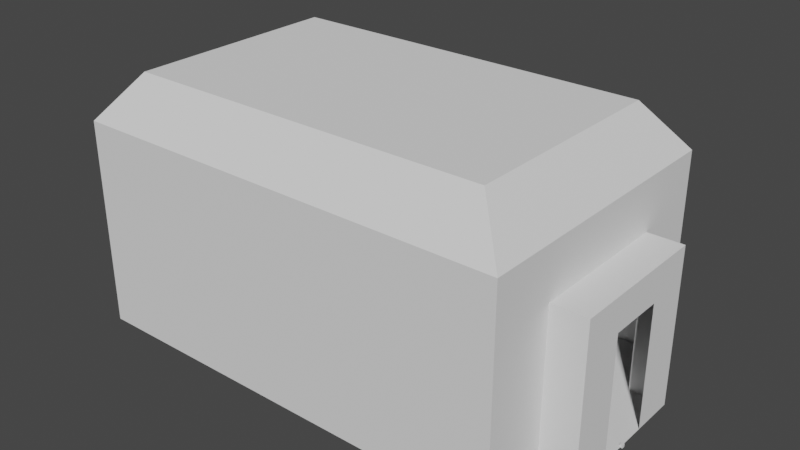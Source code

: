 # Source: roomstart.blend  (saved by Blender 3.4.6; exported with 4.5.12 LTS)
import bpy
from mathutils import Matrix  # noqa: F401  (used for matrix-valued properties, if any)

bpy.ops.wm.read_factory_settings(use_empty=True)
scene = bpy.context.scene
scene.name = 'Scene'

# ---- world
world_world = bpy.data.worlds.new('World'); scene.world = world_world
world_world.use_nodes = True; world_world.node_tree.nodes.clear()
_N = world_world.node_tree.nodes; _L = world_world.node_tree.links
n0 = _N.new('ShaderNodeOutputWorld'); n0.name = 'World Output'; n0.location = (300, 300)
n1 = _N.new('ShaderNodeBackground'); n1.name = 'Background'; n1.location = (10, 300)
n1.inputs[0].default_value = (0.05088, 0.05088, 0.05088, 1.0)
_L.new(n1.outputs[0], n0.inputs[0])
n0.is_active_output = True
world_world.color = (0.05088, 0.05088, 0.05088)
world_world.use_sun_shadow = False
world_world.sun_shadow_jitter_overblur = 0.0

# ---- meshes
me_room = bpy.data.meshes.new('Room')
me_room.from_pydata([(14.35, -4.585, 0.0), (14.35, -4.585, 6.749), (14.35, 4.585, 0.0), (14.35, 4.585, 6.749), (14.35, 1.528, 6.749), (9.572, 0.91, 0.0), (14.35, 0.91, 0.0), (14.35, -0.91, 0.0), (0.0, 4.585, 0.0), (0.0, 4.585, 6.749), (0.0, -4.585, 0.0), (0.0, -4.585, 6.749), (15.49, -0.91, 0.0), (15.49, -0.91, 4.0), (15.49, 0.91, 4.0), (15.49, 0.91, 0.0), (15.49, 2.372, 5.1), (15.49, 2.372, 0.0), (15.49, -2.372, 5.1), (15.49, -2.372, 0.0), (9.572, -0.91, 0.0), (14.35, 2.372, 5.1), (14.35, 2.372, 0.0), (14.35, -2.372, 5.1), (14.35, -2.372, 0.0), (9.572, 2.372, 0.0), (9.572, -2.372, 0.0), (14.35, -1.528, 6.749), (0.0, -1.528, 6.749), (0.0, 1.528, 6.749), (14.35, 0.7906, 5.1), (14.35, -0.7906, 5.1), (15.49, 0.3033, 4.0), (15.49, -0.3033, 4.0), (15.49, 0.7906, 5.1), (15.49, -0.7906, 5.1), (0.0, -1.528, 0.0), (0.0, 1.528, 0.0), (13.15, -1.167, 8.224), (13.15, -3.5, 8.224), (1.197, 1.167, 8.224), (1.197, 3.5, 8.224), (13.15, 3.5, 8.224), (1.197, -3.5, 8.224), (13.15, 1.167, 8.224), (1.197, -1.167, 8.224)], [], [(8, 2, 3, 9), (0, 10, 11, 1), (1, 11, 43, 39), (4, 3, 21, 30), (19, 24, 23, 18), (0, 1, 23, 24), (12, 19, 18, 13), (15, 14, 16, 17), (32, 34, 16, 14), (37, 8, 9, 29), (3, 2, 22, 21), (35, 18, 23, 31), (16, 21, 22, 17), (6, 15, 17, 22), (7, 24, 19, 12), (7, 12, 15, 6), (7, 6, 5, 20), (24, 7, 20, 26), (6, 22, 25, 5), (0, 24, 26, 10), (25, 22, 2, 8), (16, 34, 30, 21), (34, 35, 31, 30), (10, 36, 28, 11), (36, 37, 29, 28), (13, 18, 35, 33), (33, 35, 34, 32), (1, 27, 31, 23), (27, 4, 30, 31), (11, 28, 45, 43), (29, 9, 41, 40), (20, 36, 10, 26), (5, 37, 36, 20), (8, 37, 5, 25), (38, 39, 43, 45), (42, 44, 40, 41), (44, 38, 45, 40), (3, 4, 44, 42), (9, 3, 42, 41), (27, 1, 39, 38), (28, 29, 40, 45), (4, 27, 38, 44)])
_uv = me_room.uv_layers.new(name='UVMap')
_uv.uv.foreach_set('vector', [0.375, 0.25, 0.375, 0.5, 0.625, 0.5, 0.625, 0.25, 0.375, 0.75, 0.375, 1.0, 0.625, 1.0, 0.625, 0.75, 0.625, 0.75, 0.625, 1.0, 0.625, 1.0, 0.625, 0.75, 0.625, 0.5833, 0.625, 0.5, 0.625, 0.5, 0.625, 0.5833, 0.375, 0.75, 0.375, 0.75, 0.625, 0.75, 0.625, 0.75, 0.375, 0.75, 0.625, 0.75, 0.625, 0.75, 0.375, 0.75, 0.375, 1.0, 0.375, 0.75, 0.625, 0.75, 0.625, 1.0, 0.375, 0.75, 0.625, 0.75, 0.625, 0.5, 0.375, 0.5, 0.625, 0.8333, 0.625, 0.5833, 0.625, 0.5, 0.625, 0.75, 0.375, 0.5, 0.375, 0.25, 0.625, 0.25, 0.7083, 0.4167, 0.625, 0.5, 0.375, 0.5, 0.375, 0.5, 0.625, 0.5, 0.625, 0.6667, 0.625, 0.75, 0.625, 0.75, 0.625, 0.6667, 0.625, 0.5, 0.625, 0.5, 0.375, 0.5, 0.375, 0.5, 0.0, 0.0, 0.375, 0.75, 0.375, 0.5, 0.375, 0.5, 0.0, 0.0, 0.375, 0.75, 0.375, 0.75, 0.375, 1.0, 0.0, 0.0, 0.375, 1.0, 0.375, 0.75, 0.0, 0.0, 0.0, 0.0, 0.0, 0.0, 0.0, 0.0, 0.0, 0.0, 0.375, 0.75, 0.0, 0.0, 0.0, 0.0, 0.375, 0.75, 0.0, 0.0, 0.375, 0.5, 0.375, 0.5, 0.0, 0.0, 0.375, 0.75, 0.375, 0.75, 0.375, 0.75, 0.375, 1.0, 0.375, 0.5, 0.375, 0.5, 0.375, 0.5, 0.375, 0.25, 0.625, 0.5, 0.625, 0.5833, 0.625, 0.5833, 0.625, 0.5, 0.625, 0.5833, 0.625, 0.6667, 0.625, 0.6667, 0.625, 0.5833, 0.375, 1.0, 0.375, 0.75, 0.7917, 0.5833, 0.875, 0.75, 0.375, 0.75, 0.375, 0.5, 0.7083, 0.4167, 0.7917, 0.5833, 0.625, 1.0, 0.625, 0.75, 0.625, 0.6667, 0.625, 0.9167, 0.625, 0.9167, 0.625, 0.6667, 0.625, 0.5833, 0.625, 0.8333, 0.625, 0.75, 0.625, 0.6667, 0.625, 0.6667, 0.625, 0.75, 0.625, 0.6667, 0.625, 0.5833, 0.625, 0.5833, 0.625, 0.6667, 0.875, 0.75, 0.7917, 0.5833, 0.7917, 0.5833, 0.875, 0.75, 0.7083, 0.4167, 0.625, 0.25, 0.625, 0.25, 0.7083, 0.4167, 0.0, 0.0, 0.375, 0.75, 0.375, 1.0, 0.375, 0.75, 0.0, 0.0, 0.375, 0.5, 0.375, 0.75, 0.0, 0.0, 0.375, 0.25, 0.375, 0.5, 0.0, 0.0, 0.375, 0.5, 0.625, 0.6667, 0.625, 0.75, 0.875, 0.75, 0.875, 0.6667, 0.625, 0.5, 0.625, 0.5833, 0.875, 0.5833, 0.875, 0.5, 0.625, 0.5833, 0.625, 0.6667, 0.875, 0.6667, 0.875, 0.5833, 0.625, 0.5, 0.625, 0.5833, 0.625, 0.5833, 0.625, 0.5, 0.625, 0.25, 0.625, 0.5, 0.625, 0.5, 0.625, 0.25, 0.625, 0.6667, 0.625, 0.75, 0.625, 0.75, 0.625, 0.6667, 0.7917, 0.5833, 0.7083, 0.4167, 0.7083, 0.4167, 0.7917, 0.5833, 0.625, 0.5833, 0.625, 0.6667, 0.625, 0.6667, 0.625, 0.5833])
me_room.update()
me_doorexit = bpy.data.meshes.new('DoorExit')
me_doorexit.from_pydata([(-0.05, -0.05, -0.05), (-0.05, -0.05, 0.05), (-0.05, 0.05, -0.05), (-0.05, 0.05, 0.05), (0.05, -0.05, -0.05), (0.05, -0.05, 0.05), (0.05, 0.05, -0.05), (0.05, 0.05, 0.05)], [], [(0, 1, 3, 2), (2, 3, 7, 6), (6, 7, 5, 4), (4, 5, 1, 0), (2, 6, 4, 0), (7, 3, 1, 5)])
_uv = me_doorexit.uv_layers.new(name='UVMap')
_uv.uv.foreach_set('vector', [0.375, 0.0, 0.625, 0.0, 0.625, 0.25, 0.375, 0.25, 0.375, 0.25, 0.625, 0.25, 0.625, 0.5, 0.375, 0.5, 0.375, 0.5, 0.625, 0.5, 0.625, 0.75, 0.375, 0.75, 0.375, 0.75, 0.625, 0.75, 0.625, 1.0, 0.375, 1.0, 0.125, 0.5, 0.375, 0.5, 0.375, 0.75, 0.125, 0.75, 0.625, 0.5, 0.875, 0.5, 0.875, 0.75, 0.625, 0.75])
me_doorexit.update()

# ---- objects
ob_room = bpy.data.objects.new('Room', me_room)
ob_doorexit = bpy.data.objects.new('DoorExit', me_doorexit)

# ---- transforms, parenting, visibility, modifiers, constraints
ob_room.location = (0.0, 0.0, 0.0)
ob_doorexit.parent = ob_room
ob_doorexit.matrix_parent_inverse = Matrix(((1.0, -0.0, 0.0, 4.786), (-0.0, 1.0, -0.0, 0.0), (0.0, 0.0, 1.0, -0.0), (-0.0, 0.0, -0.0, 1.0)))
ob_doorexit.location = (10.7, 2.98e-08, 0.0)

# ---- collection membership
scene.collection.objects.link(ob_room)
scene.collection.objects.link(ob_doorexit)

# ---- scene / render settings (as saved in the file)
scene.frame_start = 1; scene.frame_end = 250; scene.frame_set(1)
scene.render.engine = 'BLENDER_EEVEE_NEXT'
scene.cycles.sampling_pattern = 'TABULATED_SOBOL'
scene.cycles.use_light_tree = False
scene.view_settings.view_transform = 'Filmic'
bpy.context.view_layer.update()

# ---- added for rendering (the .blend has no active camera and no usable light): camera, sun
cam_auto = bpy.data.cameras.new('AutoCamera')
cam_auto.lens = 50.0
cam_auto.sensor_width = 36.0
cam_auto.clip_end = 1000.0
ob_auto_camera = bpy.data.objects.new('AutoCamera', cam_auto)
scene.collection.objects.link(ob_auto_camera)
ob_auto_camera.location = (26.1314, -22.0359, 18.7777)
ob_auto_camera.rotation_euler = (1.09748, -7.21219e-08, 0.694738)
scene.camera = ob_auto_camera
light_auto_sun = bpy.data.lights.new('AutoSun', 'SUN')
light_auto_sun.energy = 3.0
light_auto_sun.angle = 0.0523599
ob_auto_sun = bpy.data.objects.new('AutoSun', light_auto_sun)
scene.collection.objects.link(ob_auto_sun)
ob_auto_sun.rotation_euler = (0.872665, 0.174533, 0.523599)
bpy.context.view_layer.update()
